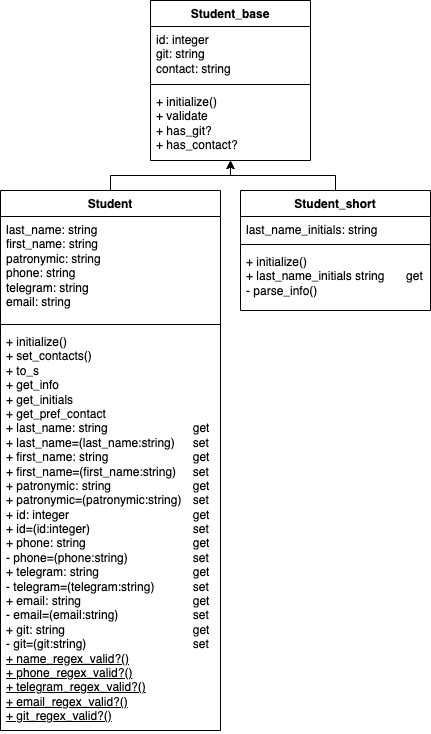

The diagram above was exported from draw.io. Its source (the exported page's mxGraphModel, read from the mxfile embedded in the PNG):
<mxGraphModel dx="893" dy="674" grid="1" gridSize="10" guides="1" tooltips="1" connect="1" arrows="1" fold="1" page="1" pageScale="1" pageWidth="827" pageHeight="1169" math="0" shadow="0">
  <root>
    <mxCell id="0" />
    <mxCell id="1" parent="0" />
    <mxCell id="dS0mQfzU0iEoD3hgZd8b-1" value="Student" style="swimlane;fontStyle=1;align=center;verticalAlign=top;childLayout=stackLayout;horizontal=1;startSize=26;horizontalStack=0;resizeParent=1;resizeParentMax=0;resizeLast=0;collapsible=1;marginBottom=0;whiteSpace=wrap;html=1;" parent="1" vertex="1">
      <mxGeometry y="190" width="220" height="540" as="geometry">
        <mxRectangle x="330" y="60" width="80" height="30" as="alternateBounds" />
      </mxGeometry>
    </mxCell>
    <mxCell id="dS0mQfzU0iEoD3hgZd8b-2" value="last_name: string&lt;div&gt;first_name&lt;span style=&quot;background-color: initial;&quot;&gt;: string&lt;/span&gt;&lt;/div&gt;&lt;div&gt;patronymic&lt;span style=&quot;background-color: initial;&quot;&gt;: string&lt;/span&gt;&lt;/div&gt;&lt;div&gt;phone&lt;span style=&quot;background-color: initial;&quot;&gt;: string&lt;/span&gt;&lt;/div&gt;&lt;div&gt;telegram&lt;span style=&quot;background-color: initial;&quot;&gt;: string&lt;/span&gt;&lt;/div&gt;&lt;div&gt;email&lt;span style=&quot;background-color: initial;&quot;&gt;: string&lt;/span&gt;&lt;/div&gt;" style="text;strokeColor=none;fillColor=none;align=left;verticalAlign=top;spacingLeft=4;spacingRight=4;overflow=hidden;rotatable=0;points=[[0,0.5],[1,0.5]];portConstraint=eastwest;whiteSpace=wrap;html=1;" parent="dS0mQfzU0iEoD3hgZd8b-1" vertex="1">
      <mxGeometry y="26" width="220" height="104" as="geometry" />
    </mxCell>
    <mxCell id="dS0mQfzU0iEoD3hgZd8b-3" value="" style="line;strokeWidth=1;fillColor=none;align=left;verticalAlign=middle;spacingTop=-1;spacingLeft=3;spacingRight=3;rotatable=0;labelPosition=right;points=[];portConstraint=eastwest;strokeColor=inherit;" parent="dS0mQfzU0iEoD3hgZd8b-1" vertex="1">
      <mxGeometry y="130" width="220" height="8" as="geometry" />
    </mxCell>
    <mxCell id="dS0mQfzU0iEoD3hgZd8b-4" value="+ initialize()&lt;div&gt;+ set_contacts()&lt;/div&gt;&lt;div&gt;+ to_s&lt;/div&gt;&lt;div&gt;&lt;div&gt;+&amp;nbsp;get_info&lt;/div&gt;&lt;div&gt;+ get_initials&lt;/div&gt;&lt;div&gt;+&amp;nbsp;get_pref_contact&lt;/div&gt;&lt;/div&gt;&lt;div style=&quot;&quot;&gt;+ last_name: string&lt;span style=&quot;white-space: pre;&quot;&gt;&#09;&lt;/span&gt;&lt;span style=&quot;white-space: pre;&quot;&gt;&#09;&lt;span style=&quot;white-space: pre;&quot;&gt;&#09;&lt;/span&gt;&lt;span style=&quot;white-space: pre;&quot;&gt;&#09;&lt;/span&gt;&lt;/span&gt;get&lt;/div&gt;&lt;div&gt;+ last_name=(last_name:string)&lt;span style=&quot;white-space: pre;&quot;&gt;&#09;&lt;/span&gt;set&lt;/div&gt;&lt;div&gt;+ first_name: string&lt;span style=&quot;white-space: pre;&quot;&gt;&#09;&lt;/span&gt;&lt;span style=&quot;white-space: pre;&quot;&gt;&#09;&lt;/span&gt;&lt;span style=&quot;white-space: pre;&quot;&gt;&#09;&lt;/span&gt;&lt;span style=&quot;white-space: pre;&quot;&gt;&#09;&lt;/span&gt;get&lt;/div&gt;&lt;div&gt;+ first_name=(first_name:string)&lt;span style=&quot;white-space: pre;&quot;&gt;&#09;&lt;/span&gt;set&lt;/div&gt;&lt;div&gt;+ patronymic: string&lt;span style=&quot;white-space: pre;&quot;&gt;&#09;&lt;/span&gt;&lt;span style=&quot;white-space: pre;&quot;&gt;&#09;&lt;/span&gt;&lt;span style=&quot;white-space: pre;&quot;&gt;&#09;&lt;/span&gt;get&lt;/div&gt;&lt;div&gt;+ patronymic=(patronymic:string)&lt;span style=&quot;white-space: pre;&quot;&gt;&#09;&lt;/span&gt;set&lt;/div&gt;&lt;div&gt;+ id: integer&lt;span style=&quot;white-space: pre;&quot;&gt;&#09;&lt;/span&gt;&lt;span style=&quot;white-space: pre;&quot;&gt;&#09;&lt;/span&gt;&lt;span style=&quot;white-space: pre;&quot;&gt;&#09;&lt;/span&gt;&lt;span style=&quot;white-space: pre;&quot;&gt;&#09;&lt;/span&gt;&lt;span style=&quot;white-space: pre;&quot;&gt;&#09;&lt;/span&gt;get&lt;/div&gt;&lt;div&gt;+ id=(id:integer)&lt;span style=&quot;white-space: pre;&quot;&gt;&#09;&lt;/span&gt;&lt;span style=&quot;white-space: pre;&quot;&gt;&#09;&lt;/span&gt;&lt;span style=&quot;white-space: pre;&quot;&gt;&#09;&lt;/span&gt;&lt;span style=&quot;white-space: pre;&quot;&gt;&#09;&lt;/span&gt;set&lt;/div&gt;&lt;div&gt;+ phone: string&lt;span style=&quot;white-space: pre;&quot;&gt;&#09;&lt;/span&gt;&lt;span style=&quot;white-space: pre;&quot;&gt;&#09;&lt;/span&gt;&lt;span style=&quot;white-space: pre;&quot;&gt;&#09;&lt;/span&gt;&lt;span style=&quot;white-space: pre;&quot;&gt;&#09;&lt;/span&gt;get&lt;/div&gt;&lt;div&gt;- phone=(phone:string)&lt;span style=&quot;white-space: pre;&quot;&gt;&#09;&lt;/span&gt;&lt;span style=&quot;white-space: pre;&quot;&gt;&#09;&lt;/span&gt;&lt;span style=&quot;white-space: pre;&quot;&gt;&#09;&lt;/span&gt;set&lt;/div&gt;&lt;div&gt;+ telegram: string&lt;span style=&quot;white-space: pre;&quot;&gt;&#09;&lt;/span&gt;&lt;span style=&quot;white-space: pre;&quot;&gt;&#09;&lt;/span&gt;&lt;span style=&quot;white-space: pre;&quot;&gt;&#09;&lt;/span&gt;&lt;span style=&quot;white-space: pre;&quot;&gt;&#09;&lt;/span&gt;get&lt;/div&gt;&lt;div&gt;- telegram=(telegram:string)&lt;span style=&quot;white-space: pre;&quot;&gt;&#09;&lt;/span&gt;&lt;span style=&quot;white-space: pre;&quot;&gt;&#09;&lt;/span&gt;set&lt;/div&gt;&lt;div&gt;+ email: string&lt;span style=&quot;white-space: pre;&quot;&gt;&#09;&lt;/span&gt;&lt;span style=&quot;white-space: pre;&quot;&gt;&#09;&lt;/span&gt;&lt;span style=&quot;white-space: pre;&quot;&gt;&#09;&lt;/span&gt;&lt;span style=&quot;white-space: pre;&quot;&gt;&#09;&lt;/span&gt;&lt;span style=&quot;white-space: pre;&quot;&gt;&#09;&lt;/span&gt;get&lt;/div&gt;&lt;div&gt;- email=(email:string)&lt;span style=&quot;white-space: pre;&quot;&gt;&#09;&lt;/span&gt;&lt;span style=&quot;white-space: pre;&quot;&gt;&#09;&lt;/span&gt;&lt;span style=&quot;white-space: pre;&quot;&gt;&#09;&lt;/span&gt;set&lt;/div&gt;&lt;div&gt;+ git: string&lt;span style=&quot;white-space: pre;&quot;&gt;&#09;&lt;/span&gt;&lt;span style=&quot;white-space: pre;&quot;&gt;&#09;&lt;/span&gt;&lt;span style=&quot;white-space: pre;&quot;&gt;&#09;&lt;/span&gt;&lt;span style=&quot;white-space: pre;&quot;&gt;&#09;&lt;/span&gt;&lt;span style=&quot;white-space: pre;&quot;&gt;&#09;&lt;/span&gt;get&lt;/div&gt;&lt;div&gt;- git=(git:string)&lt;span style=&quot;white-space: pre;&quot;&gt;&#09;&lt;/span&gt;&lt;span style=&quot;white-space: pre;&quot;&gt;&#09;&lt;/span&gt;&lt;span style=&quot;white-space: pre;&quot;&gt;&#09;&lt;/span&gt;&lt;span style=&quot;white-space: pre;&quot;&gt;&#09;&lt;/span&gt;set&lt;/div&gt;&lt;div&gt;&lt;u&gt;+ name_regex_valid?()&lt;/u&gt;&lt;/div&gt;&lt;div&gt;&lt;u&gt;+ phone_regex_valid?()&lt;/u&gt;&lt;/div&gt;&lt;div&gt;&lt;div&gt;&lt;u&gt;+ telegram_regex_valid?()&lt;/u&gt;&lt;/div&gt;&lt;div&gt;&lt;u&gt;+ email_regex_valid?()&lt;/u&gt;&lt;/div&gt;&lt;/div&gt;&lt;div&gt;&lt;u&gt;+ git_regex_valid?()&lt;/u&gt;&lt;/div&gt;" style="text;strokeColor=none;fillColor=none;align=left;verticalAlign=top;spacingLeft=4;spacingRight=4;overflow=hidden;rotatable=0;points=[[0,0.5],[1,0.5]];portConstraint=eastwest;whiteSpace=wrap;html=1;" parent="dS0mQfzU0iEoD3hgZd8b-1" vertex="1">
      <mxGeometry y="138" width="220" height="402" as="geometry" />
    </mxCell>
    <mxCell id="NBAY_L0ACsMJLTyTZmX0-1" value="Student_base" style="swimlane;fontStyle=1;align=center;verticalAlign=top;childLayout=stackLayout;horizontal=1;startSize=26;horizontalStack=0;resizeParent=1;resizeParentMax=0;resizeLast=0;collapsible=1;marginBottom=0;whiteSpace=wrap;html=1;" parent="1" vertex="1">
      <mxGeometry x="150" width="160" height="160" as="geometry" />
    </mxCell>
    <mxCell id="NBAY_L0ACsMJLTyTZmX0-2" value="id: integer&lt;div&gt;git: string&lt;/div&gt;&lt;div&gt;contact: string&lt;/div&gt;" style="text;strokeColor=none;fillColor=none;align=left;verticalAlign=top;spacingLeft=4;spacingRight=4;overflow=hidden;rotatable=0;points=[[0,0.5],[1,0.5]];portConstraint=eastwest;whiteSpace=wrap;html=1;" parent="NBAY_L0ACsMJLTyTZmX0-1" vertex="1">
      <mxGeometry y="26" width="160" height="54" as="geometry" />
    </mxCell>
    <mxCell id="NBAY_L0ACsMJLTyTZmX0-3" value="" style="line;strokeWidth=1;fillColor=none;align=left;verticalAlign=middle;spacingTop=-1;spacingLeft=3;spacingRight=3;rotatable=0;labelPosition=right;points=[];portConstraint=eastwest;strokeColor=inherit;" parent="NBAY_L0ACsMJLTyTZmX0-1" vertex="1">
      <mxGeometry y="80" width="160" height="8" as="geometry" />
    </mxCell>
    <mxCell id="NBAY_L0ACsMJLTyTZmX0-4" value="+ initialize()&lt;div&gt;+ validate&lt;/div&gt;&lt;div&gt;+ has_git?&lt;/div&gt;&lt;div&gt;+ has_contact?&lt;/div&gt;" style="text;strokeColor=none;fillColor=none;align=left;verticalAlign=top;spacingLeft=4;spacingRight=4;overflow=hidden;rotatable=0;points=[[0,0.5],[1,0.5]];portConstraint=eastwest;whiteSpace=wrap;html=1;imageHeight=24;" parent="NBAY_L0ACsMJLTyTZmX0-1" vertex="1">
      <mxGeometry y="88" width="160" height="72" as="geometry" />
    </mxCell>
    <mxCell id="NBAY_L0ACsMJLTyTZmX0-5" value="Student_short" style="swimlane;fontStyle=1;align=center;verticalAlign=top;childLayout=stackLayout;horizontal=1;startSize=26;horizontalStack=0;resizeParent=1;resizeParentMax=0;resizeLast=0;collapsible=1;marginBottom=0;whiteSpace=wrap;html=1;" parent="1" vertex="1">
      <mxGeometry x="240" y="190" width="190" height="120" as="geometry" />
    </mxCell>
    <mxCell id="NBAY_L0ACsMJLTyTZmX0-6" value="last_name_initials: string" style="text;strokeColor=none;fillColor=none;align=left;verticalAlign=top;spacingLeft=4;spacingRight=4;overflow=hidden;rotatable=0;points=[[0,0.5],[1,0.5]];portConstraint=eastwest;whiteSpace=wrap;html=1;" parent="NBAY_L0ACsMJLTyTZmX0-5" vertex="1">
      <mxGeometry y="26" width="190" height="24" as="geometry" />
    </mxCell>
    <mxCell id="NBAY_L0ACsMJLTyTZmX0-7" value="" style="line;strokeWidth=1;fillColor=none;align=left;verticalAlign=middle;spacingTop=-1;spacingLeft=3;spacingRight=3;rotatable=0;labelPosition=right;points=[];portConstraint=eastwest;strokeColor=inherit;" parent="NBAY_L0ACsMJLTyTZmX0-5" vertex="1">
      <mxGeometry y="50" width="190" height="8" as="geometry" />
    </mxCell>
    <mxCell id="NBAY_L0ACsMJLTyTZmX0-8" value="+ initialize()&lt;div&gt;+ last_name_initials&amp;nbsp;string&lt;span style=&quot;white-space: pre;&quot;&gt;&#09;&lt;/span&gt;get&lt;div&gt;- parse_info()&lt;/div&gt;&lt;/div&gt;" style="text;strokeColor=none;fillColor=none;align=left;verticalAlign=top;spacingLeft=4;spacingRight=4;overflow=hidden;rotatable=0;points=[[0,0.5],[1,0.5]];portConstraint=eastwest;whiteSpace=wrap;html=1;" parent="NBAY_L0ACsMJLTyTZmX0-5" vertex="1">
      <mxGeometry y="58" width="190" height="62" as="geometry" />
    </mxCell>
    <mxCell id="NBAY_L0ACsMJLTyTZmX0-9" value="" style="endArrow=classic;html=1;rounded=0;edgeStyle=orthogonalEdgeStyle;exitX=0.5;exitY=0;exitDx=0;exitDy=0;" parent="1" source="dS0mQfzU0iEoD3hgZd8b-1" target="NBAY_L0ACsMJLTyTZmX0-1" edge="1">
      <mxGeometry width="50" height="50" relative="1" as="geometry">
        <mxPoint x="320" y="130" as="sourcePoint" />
        <mxPoint x="270" y="480" as="targetPoint" />
      </mxGeometry>
    </mxCell>
    <mxCell id="NBAY_L0ACsMJLTyTZmX0-11" value="" style="endArrow=classic;html=1;rounded=0;edgeStyle=orthogonalEdgeStyle;exitX=0.5;exitY=0;exitDx=0;exitDy=0;" parent="1" source="NBAY_L0ACsMJLTyTZmX0-5" target="NBAY_L0ACsMJLTyTZmX0-1" edge="1">
      <mxGeometry width="50" height="50" relative="1" as="geometry">
        <mxPoint x="320" y="260" as="sourcePoint" />
        <mxPoint x="250" y="420" as="targetPoint" />
      </mxGeometry>
    </mxCell>
  </root>
</mxGraphModel>